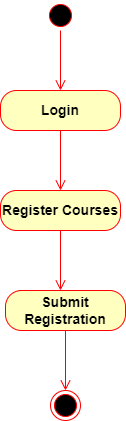

The diagram above was exported from draw.io. Its source (the exported page's mxGraphModel, read from the mxfile embedded in the PNG):
<mxGraphModel dx="477" dy="710" grid="1" gridSize="10" guides="1" tooltips="1" connect="1" arrows="1" fold="1" page="1" pageScale="1" pageWidth="850" pageHeight="1100" math="0" shadow="0">
  <root>
    <mxCell id="0" />
    <mxCell id="1" parent="0" />
    <mxCell id="R7JyuVyLKFGRpc74OdaS-1" value="" style="ellipse;html=1;shape=startState;fillColor=#000000;strokeColor=#ff0000;" vertex="1" parent="1">
      <mxGeometry x="220" y="130" width="30" height="30" as="geometry" />
    </mxCell>
    <mxCell id="R7JyuVyLKFGRpc74OdaS-2" value="" style="edgeStyle=orthogonalEdgeStyle;html=1;verticalAlign=bottom;endArrow=open;endSize=8;strokeColor=#ff0000;rounded=0;" edge="1" source="R7JyuVyLKFGRpc74OdaS-1" parent="1">
      <mxGeometry relative="1" as="geometry">
        <mxPoint x="235" y="220" as="targetPoint" />
      </mxGeometry>
    </mxCell>
    <mxCell id="R7JyuVyLKFGRpc74OdaS-3" value="&lt;font style=&quot;font-size: 14px&quot;&gt;&lt;b&gt;Login&lt;/b&gt;&lt;/font&gt;" style="rounded=1;whiteSpace=wrap;html=1;arcSize=40;fontColor=#000000;fillColor=#ffffc0;strokeColor=#ff0000;" vertex="1" parent="1">
      <mxGeometry x="175" y="220" width="120" height="40" as="geometry" />
    </mxCell>
    <mxCell id="R7JyuVyLKFGRpc74OdaS-4" value="" style="edgeStyle=orthogonalEdgeStyle;html=1;verticalAlign=bottom;endArrow=open;endSize=8;strokeColor=#ff0000;rounded=0;" edge="1" source="R7JyuVyLKFGRpc74OdaS-3" parent="1">
      <mxGeometry relative="1" as="geometry">
        <mxPoint x="235" y="320" as="targetPoint" />
      </mxGeometry>
    </mxCell>
    <mxCell id="R7JyuVyLKFGRpc74OdaS-5" value="&lt;b&gt;Register Courses&lt;/b&gt;" style="rounded=1;whiteSpace=wrap;html=1;arcSize=40;fontColor=#000000;fillColor=#ffffc0;strokeColor=#ff0000;fontSize=14;" vertex="1" parent="1">
      <mxGeometry x="175" y="320" width="120" height="40" as="geometry" />
    </mxCell>
    <mxCell id="R7JyuVyLKFGRpc74OdaS-6" value="" style="edgeStyle=orthogonalEdgeStyle;html=1;verticalAlign=bottom;endArrow=open;endSize=8;strokeColor=#ff0000;rounded=0;fontSize=14;" edge="1" source="R7JyuVyLKFGRpc74OdaS-5" parent="1">
      <mxGeometry relative="1" as="geometry">
        <mxPoint x="235" y="420" as="targetPoint" />
      </mxGeometry>
    </mxCell>
    <mxCell id="R7JyuVyLKFGRpc74OdaS-7" value="&lt;b&gt;Submit Registration&lt;/b&gt;" style="rounded=1;whiteSpace=wrap;html=1;arcSize=40;fontColor=#000000;fillColor=#ffffc0;strokeColor=#ff0000;fontSize=14;" vertex="1" parent="1">
      <mxGeometry x="180" y="420" width="120" height="40" as="geometry" />
    </mxCell>
    <mxCell id="R7JyuVyLKFGRpc74OdaS-8" value="" style="edgeStyle=orthogonalEdgeStyle;html=1;verticalAlign=bottom;endArrow=open;endSize=8;strokeColor=#ff0000;rounded=0;fontSize=14;" edge="1" source="R7JyuVyLKFGRpc74OdaS-7" parent="1">
      <mxGeometry relative="1" as="geometry">
        <mxPoint x="240" y="520" as="targetPoint" />
      </mxGeometry>
    </mxCell>
    <mxCell id="R7JyuVyLKFGRpc74OdaS-9" value="" style="ellipse;html=1;shape=endState;fillColor=#000000;strokeColor=#ff0000;fontSize=14;" vertex="1" parent="1">
      <mxGeometry x="225" y="520" width="30" height="30" as="geometry" />
    </mxCell>
  </root>
</mxGraphModel>